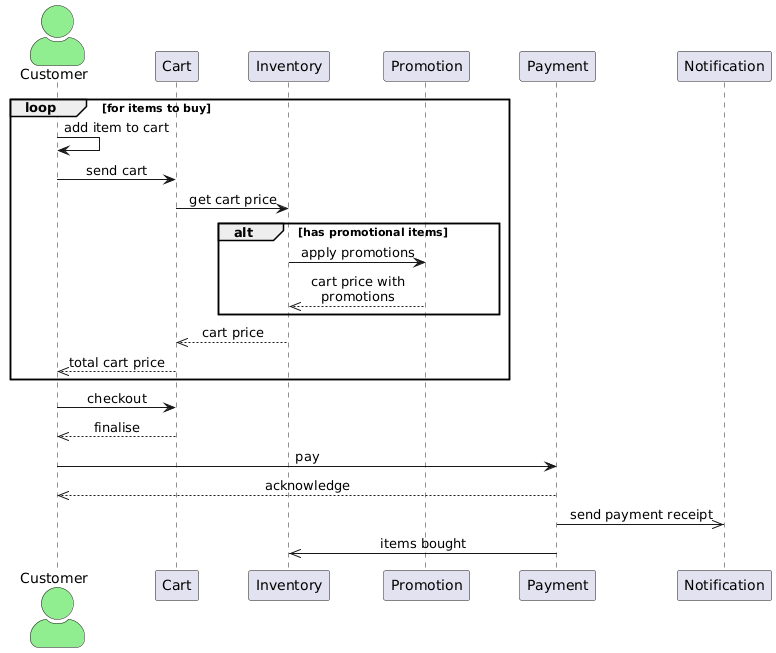

The diagram above was rendered by PlantUML. Its source (embedded in the PNG):
@startuml
skinparam actorStyle awesome
skinparam defaultTextAlignment center
skinparam maxMessageSize 150
skinparam Shadowing false
skinparam ParticipantPadding 20

actor "Customer" as customer #lightgreen
participant "Cart" as cart
participant "Inventory" as inventory
participant "Promotion" as promotion
participant "Payment" as payment
participant "Notification" as notification

loop for items to buy
 customer -> customer : add item to cart
 customer -> cart : send cart
 cart -> inventory : get cart price

 alt has promotional items
   inventory -> promotion : apply promotions
   promotion -->> inventory : cart price with promotions
 end

 inventory -->> cart : cart price
 cart -->> customer : total cart price
end

customer -> cart : checkout
cart -->> customer : finalise

customer -> payment : pay
payment -->> customer : acknowledge

payment ->> notification : send payment receipt
payment ->> inventory : items bought
@enduml